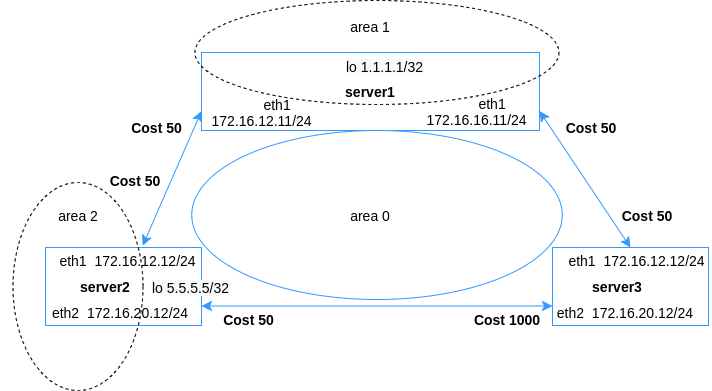

The diagram above was exported from draw.io. Its source (the exported page's mxGraphModel, read from the mxfile embedded in the PNG):
<mxGraphModel dx="981" dy="1324" grid="1" gridSize="10" guides="1" tooltips="1" connect="1" arrows="1" fold="1" page="1" pageScale="1" pageWidth="1169" pageHeight="827" background="none" math="0" shadow="0">
  <root>
    <mxCell id="0" />
    <mxCell id="1" parent="0" />
    <mxCell id="2" value="" style="group" vertex="1" connectable="0" parent="1">
      <mxGeometry x="260" y="660" width="711" height="390" as="geometry" />
    </mxCell>
    <mxCell id="3" value="" style="rounded=0;whiteSpace=wrap;html=1;strokeColor=#3399FF;fontSize=14;" vertex="1" parent="2">
      <mxGeometry x="201" y="52" width="338" height="78" as="geometry" />
    </mxCell>
    <mxCell id="4" value="" style="rounded=0;whiteSpace=wrap;html=1;strokeColor=#3399FF;fontSize=14;" vertex="1" parent="2">
      <mxGeometry x="45" y="247" width="156" height="78" as="geometry" />
    </mxCell>
    <mxCell id="5" value="" style="rounded=0;whiteSpace=wrap;html=1;strokeColor=#3399FF;fontSize=14;" vertex="1" parent="2">
      <mxGeometry x="552" y="247" width="156" height="78" as="geometry" />
    </mxCell>
    <mxCell id="6" value="" style="ellipse;whiteSpace=wrap;html=1;strokeColor=#3399FF;fontSize=14;" vertex="1" parent="2">
      <mxGeometry x="191.25" y="130" width="370.5" height="169" as="geometry" />
    </mxCell>
    <mxCell id="7" value="" style="ellipse;whiteSpace=wrap;html=1;dashed=1;fillColor=none;fontSize=14;" vertex="1" parent="2">
      <mxGeometry x="194.5" width="364" height="104" as="geometry" />
    </mxCell>
    <mxCell id="8" value="" style="ellipse;whiteSpace=wrap;html=1;dashed=1;fillColor=none;fontSize=14;" vertex="1" parent="2">
      <mxGeometry x="12.5" y="182" width="130" height="208" as="geometry" />
    </mxCell>
    <mxCell id="9" value="" style="endArrow=classic;startArrow=classic;html=1;exitX=1;exitY=0.75;exitDx=0;exitDy=0;entryX=0;entryY=0.75;entryDx=0;entryDy=0;endSize=8;startSize=8;jumpSize=15;strokeColor=#3399FF;fontSize=14;" edge="1" parent="2" source="4" target="5">
      <mxGeometry x="12.5" width="50" height="50" as="geometry">
        <mxPoint x="396" y="468" as="sourcePoint" />
        <mxPoint x="461" y="403" as="targetPoint" />
      </mxGeometry>
    </mxCell>
    <mxCell id="10" value="" style="endArrow=classic;startArrow=classic;html=1;exitX=0.5;exitY=0;exitDx=0;exitDy=0;entryX=1;entryY=0.75;entryDx=0;entryDy=0;endSize=8;startSize=8;jumpSize=15;strokeColor=#3399FF;fontSize=14;" edge="1" parent="2" source="5" target="3">
      <mxGeometry x="12.5" width="50" height="50" as="geometry">
        <mxPoint x="396" y="468" as="sourcePoint" />
        <mxPoint x="929" y="312" as="targetPoint" />
      </mxGeometry>
    </mxCell>
    <mxCell id="11" value="" style="endArrow=classic;startArrow=classic;html=1;exitX=0.623;exitY=-0.024;exitDx=0;exitDy=0;entryX=0;entryY=0.75;entryDx=0;entryDy=0;exitPerimeter=0;endSize=8;startSize=8;jumpSize=15;strokeColor=#3399FF;fontSize=14;" edge="1" parent="2" source="4" target="3">
      <mxGeometry x="12.5" width="50" height="50" as="geometry">
        <mxPoint x="396" y="468" as="sourcePoint" />
        <mxPoint x="461" y="403" as="targetPoint" />
      </mxGeometry>
    </mxCell>
    <mxCell id="12" value="server3" style="text;html=1;strokeColor=none;fillColor=none;align=center;verticalAlign=middle;whiteSpace=wrap;rounded=0;dashed=1;fontStyle=1;fontSize=14;" vertex="1" parent="2">
      <mxGeometry x="591" y="273" width="52" height="26" as="geometry" />
    </mxCell>
    <mxCell id="13" value="server2" style="text;html=1;strokeColor=none;fillColor=none;align=center;verticalAlign=middle;whiteSpace=wrap;rounded=0;dashed=1;fontStyle=1;fontSize=14;" vertex="1" parent="2">
      <mxGeometry x="78.80000000000001" y="273" width="52" height="26" as="geometry" />
    </mxCell>
    <mxCell id="14" value="server1" style="text;html=1;strokeColor=none;fillColor=none;align=center;verticalAlign=middle;whiteSpace=wrap;rounded=0;dashed=1;fontStyle=1;fontSize=14;" vertex="1" parent="2">
      <mxGeometry x="344" y="78" width="52" height="26" as="geometry" />
    </mxCell>
    <mxCell id="15" value="area 1" style="text;html=1;strokeColor=none;fillColor=none;align=center;verticalAlign=middle;whiteSpace=wrap;rounded=0;dashed=1;fontSize=14;" vertex="1" parent="2">
      <mxGeometry x="344" y="13" width="52" height="26" as="geometry" />
    </mxCell>
    <mxCell id="16" value="area 2" style="text;html=1;strokeColor=none;fillColor=none;align=center;verticalAlign=middle;whiteSpace=wrap;rounded=0;dashed=1;fontSize=14;" vertex="1" parent="2">
      <mxGeometry x="51.5" y="201.5" width="52" height="26" as="geometry" />
    </mxCell>
    <mxCell id="17" value="area 0" style="text;html=1;strokeColor=none;fillColor=none;align=center;verticalAlign=middle;whiteSpace=wrap;rounded=0;dashed=1;fontSize=14;" vertex="1" parent="2">
      <mxGeometry x="344" y="201.5" width="52" height="26" as="geometry" />
    </mxCell>
    <mxCell id="18" value="eth2&amp;nbsp; 172.16.20.12/24" style="text;html=1;strokeColor=none;fillColor=none;align=center;verticalAlign=middle;whiteSpace=wrap;rounded=0;dashed=1;fontSize=14;" vertex="1" parent="2">
      <mxGeometry x="20" y="299" width="200" height="26" as="geometry" />
    </mxCell>
    <mxCell id="19" value="&amp;nbsp; &amp;nbsp; &amp;nbsp; &amp;nbsp; &amp;nbsp;eth1&amp;nbsp; 172.16.12.12/24" style="text;html=1;strokeColor=none;fillColor=none;align=center;verticalAlign=middle;whiteSpace=wrap;rounded=0;dashed=1;fontSize=14;" vertex="1" parent="2">
      <mxGeometry y="247" width="220.5" height="26" as="geometry" />
    </mxCell>
    <mxCell id="20" value="&amp;nbsp;eth2&amp;nbsp; 172.16.20.12/24" style="text;html=1;strokeColor=none;fillColor=none;align=center;verticalAlign=middle;whiteSpace=wrap;rounded=0;dashed=1;fontSize=14;" vertex="1" parent="2">
      <mxGeometry x="545.5" y="299" width="156" height="26" as="geometry" />
    </mxCell>
    <mxCell id="21" value="&amp;nbsp; &amp;nbsp; &amp;nbsp; &amp;nbsp; &amp;nbsp;eth1&amp;nbsp; 172.16.12.12/24" style="text;html=1;strokeColor=none;fillColor=none;align=center;verticalAlign=middle;whiteSpace=wrap;rounded=0;dashed=1;fontSize=14;" vertex="1" parent="2">
      <mxGeometry x="526.5" y="247" width="184.5" height="26" as="geometry" />
    </mxCell>
    <mxCell id="22" value="&amp;nbsp; &amp;nbsp; &amp;nbsp; &amp;nbsp; &amp;nbsp;eth1&amp;nbsp; 172.16.12.11/24" style="text;html=1;strokeColor=none;fillColor=none;align=center;verticalAlign=middle;whiteSpace=wrap;rounded=0;dashed=1;fontSize=14;" vertex="1" parent="2">
      <mxGeometry x="180" y="99" width="162.5" height="26" as="geometry" />
    </mxCell>
    <mxCell id="23" value="&amp;nbsp; &amp;nbsp; &amp;nbsp; &amp;nbsp; &amp;nbsp;eth1&amp;nbsp; 172.16.16.11/24" style="text;html=1;strokeColor=none;fillColor=none;align=center;verticalAlign=middle;whiteSpace=wrap;rounded=0;dashed=1;fontSize=14;" vertex="1" parent="2">
      <mxGeometry x="395.5" y="98" width="162.5" height="26" as="geometry" />
    </mxCell>
    <mxCell id="24" value="&lt;span style=&quot;color: rgb(0, 0, 0); font-family: helvetica; font-size: 14px; font-style: normal; font-weight: 400; letter-spacing: normal; text-align: center; text-indent: 0px; text-transform: none; word-spacing: 0px; background-color: rgb(248, 249, 250); display: inline; float: none;&quot;&gt;lo 1.1.1.1/32&lt;/span&gt;" style="text;whiteSpace=wrap;html=1;fontSize=14;" vertex="1" parent="2">
      <mxGeometry x="344" y="52" width="116" height="26" as="geometry" />
    </mxCell>
    <mxCell id="25" value="Cost 50" style="text;html=1;strokeColor=none;fillColor=none;align=center;verticalAlign=middle;whiteSpace=wrap;rounded=0;dashed=1;fontSize=14;fontStyle=1" vertex="1" parent="2">
      <mxGeometry x="552" y="114.39999999999998" width="78" height="26" as="geometry" />
    </mxCell>
    <mxCell id="26" value="Cost 50" style="text;html=1;strokeColor=none;fillColor=none;align=center;verticalAlign=middle;whiteSpace=wrap;rounded=0;dashed=1;fontSize=14;fontStyle=1" vertex="1" parent="2">
      <mxGeometry x="613.75" y="195" width="66.25" height="39" as="geometry" />
    </mxCell>
    <mxCell id="27" value="Cost 1000" style="text;html=1;strokeColor=none;fillColor=none;align=center;verticalAlign=middle;whiteSpace=wrap;rounded=0;dashed=1;fontSize=14;fontStyle=1" vertex="1" parent="2">
      <mxGeometry x="459.70000000000005" y="305.5" width="93.60000000000001" height="26" as="geometry" />
    </mxCell>
    <mxCell id="28" value="Cost 50" style="text;html=1;strokeColor=none;fillColor=none;align=center;verticalAlign=middle;whiteSpace=wrap;rounded=0;dashed=1;fontSize=14;fontStyle=1" vertex="1" parent="2">
      <mxGeometry x="122.05000000000001" y="114.39999999999998" width="69.2" height="26" as="geometry" />
    </mxCell>
    <mxCell id="29" value="Cost 50" style="text;html=1;strokeColor=none;fillColor=none;align=center;verticalAlign=middle;whiteSpace=wrap;rounded=0;dashed=1;fontSize=14;fontStyle=1" vertex="1" parent="2">
      <mxGeometry x="100" y="167" width="70" height="26" as="geometry" />
    </mxCell>
    <mxCell id="30" value="Cost 50" style="text;html=1;strokeColor=none;fillColor=none;align=center;verticalAlign=middle;whiteSpace=wrap;rounded=0;dashed=1;fontSize=14;fontStyle=1" vertex="1" parent="2">
      <mxGeometry x="217.25" y="299" width="62.75" height="39" as="geometry" />
    </mxCell>
    <mxCell id="31" value="&lt;meta charset=&quot;utf-8&quot;&gt;&lt;span style=&quot;color: rgb(0, 0, 0); font-family: helvetica; font-size: 14px; font-style: normal; font-weight: 400; letter-spacing: normal; text-align: center; text-indent: 0px; text-transform: none; word-spacing: 0px; background-color: rgb(248, 249, 250); display: inline; float: none;&quot;&gt;lo 5.5.5.5/32&lt;/span&gt;" style="text;whiteSpace=wrap;html=1;fontSize=14;" vertex="1" parent="2">
      <mxGeometry x="150" y="273" width="100" height="30" as="geometry" />
    </mxCell>
  </root>
</mxGraphModel>